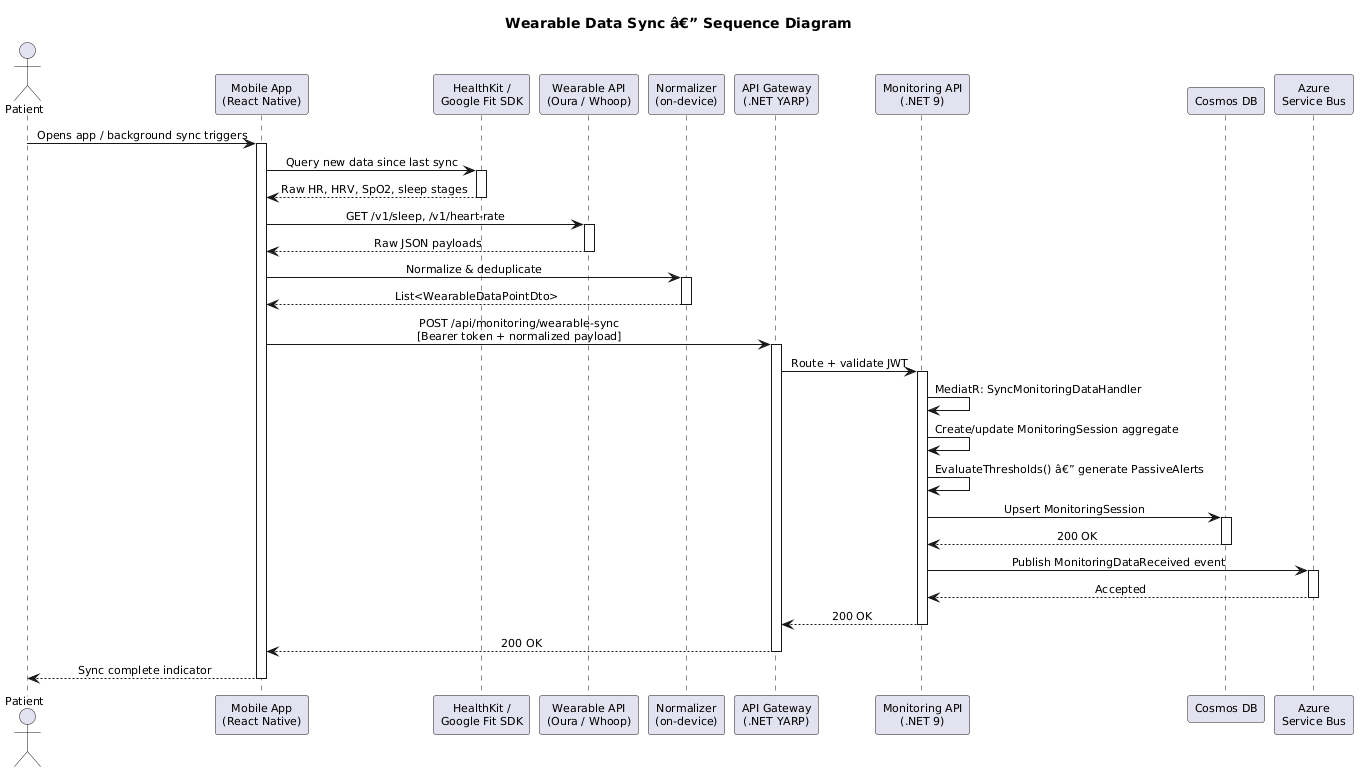

The diagram above was rendered by PlantUML. Its source (embedded in the PNG):
@startuml
title Wearable Data Sync â€” Sequence Diagram

skinparam defaultFontSize 11
skinparam sequenceMessageAlign center

actor "Patient" as User
participant "Mobile App\n(React Native)" as App
participant "HealthKit /\nGoogle Fit SDK" as HealthSDK
participant "Wearable API\n(Oura / Whoop)" as WearableAPI
participant "Normalizer\n(on-device)" as Normalizer
participant "API Gateway\n(.NET YARP)" as Gateway
participant "Monitoring API\n(.NET 9)" as API
participant "Cosmos DB" as Cosmos
participant "Azure\nService Bus" as Bus

User -> App : Opens app / background sync triggers
activate App

App -> HealthSDK : Query new data since last sync
activate HealthSDK
HealthSDK --> App : Raw HR, HRV, SpO2, sleep stages
deactivate HealthSDK

App -> WearableAPI : GET /v1/sleep, /v1/heart-rate
activate WearableAPI
WearableAPI --> App : Raw JSON payloads
deactivate WearableAPI

App -> Normalizer : Normalize & deduplicate
activate Normalizer
Normalizer --> App : List<WearableDataPointDto>
deactivate Normalizer

App -> Gateway : POST /api/monitoring/wearable-sync\n[Bearer token + normalized payload]
activate Gateway
Gateway -> API : Route + validate JWT
activate API

API -> API : MediatR: SyncMonitoringDataHandler
API -> API : Create/update MonitoringSession aggregate
API -> API : EvaluateThresholds() â€” generate PassiveAlerts

API -> Cosmos : Upsert MonitoringSession
activate Cosmos
Cosmos --> API : 200 OK
deactivate Cosmos

API -> Bus : Publish MonitoringDataReceived event
activate Bus
Bus --> API : Accepted
deactivate Bus

API --> Gateway : 200 OK
deactivate API
Gateway --> App : 200 OK
deactivate Gateway

App --> User : Sync complete indicator
deactivate App
@enduml